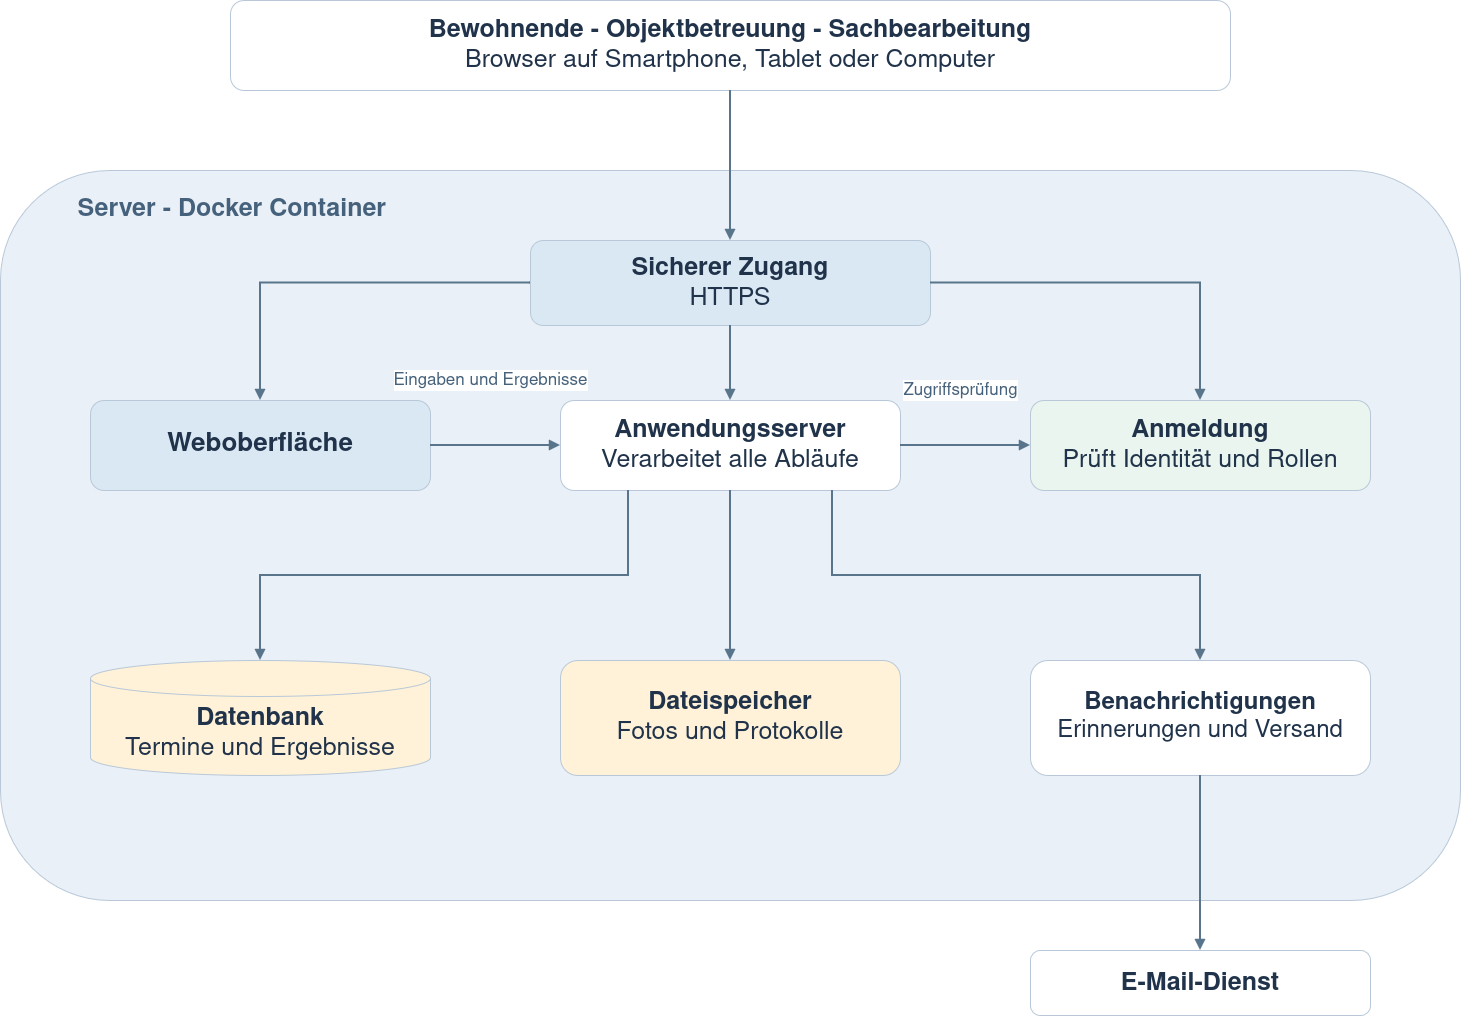

The diagram above was exported from draw.io. Its source (the exported page's mxGraphModel, read from the mxfile embedded in the PNG):
<mxGraphModel dx="1882" dy="2255" grid="1" gridSize="10" guides="1" tooltips="1" connect="1" arrows="1" fold="1" page="1" pageScale="1" pageWidth="1600" pageHeight="1200" math="0" shadow="0">
  <root>
    <mxCell id="0" />
    <mxCell id="1" parent="0" />
    <mxCell id="2" parent="1" style="rounded=1;whiteSpace=wrap;html=1;fillColor=#ffffff;strokeColor=#b8c8d8;fontColor=#20334a;fontFamily=Helvetica;fontSize=25;spacing=15;" value="&lt;b&gt;Bewohnende - Objektbetreuung - Sachbearbeitung&lt;/b&gt;&lt;br&gt;Browser auf Smartphone, Tablet oder Computer" vertex="1">
      <mxGeometry height="90" width="1000" x="300" y="160" as="geometry" />
    </mxCell>
    <mxCell id="3" parent="1" style="rounded=1;whiteSpace=wrap;html=1;fillColor=#eaf0f7;strokeColor=#b8c8d8;fontSize=25;fontColor=#45617b;verticalAlign=top;align=left;spacingTop=18;spacingLeft=20;fontStyle=1;" value="&amp;nbsp; &amp;nbsp; &amp;nbsp; &amp;nbsp; Server - Docker Container" vertex="1">
      <mxGeometry height="730" width="1460" x="70" y="330" as="geometry" />
    </mxCell>
    <mxCell id="4" parent="1" style="rounded=1;whiteSpace=wrap;html=1;fillColor=#d9e8f3;strokeColor=#b8c8d8;fontColor=#20334a;fontFamily=Helvetica;fontSize=25;spacing=15;" value="&lt;b&gt;Sicherer Zugang&lt;/b&gt;&lt;br&gt;HTTPS" vertex="1">
      <mxGeometry height="85" width="400" x="600" y="400" as="geometry" />
    </mxCell>
    <mxCell id="5" edge="1" parent="1" source="2" style="edgeStyle=orthogonalEdgeStyle;rounded=0;orthogonalLoop=1;jettySize=auto;html=1;endArrow=block;endFill=1;strokeColor=#59758c;strokeWidth=2;fontSize=17;fontColor=#45617b;labelBackgroundColor=#ffffff;" target="4" value="">
      <mxGeometry relative="1" as="geometry" />
    </mxCell>
    <mxCell id="6" parent="1" style="rounded=1;whiteSpace=wrap;html=1;fillColor=#d9e8f3;strokeColor=#b8c8d8;fontColor=#20334a;fontFamily=Helvetica;fontSize=26;spacing=15;" value="&lt;b&gt;Weboberfläche&lt;/b&gt;" vertex="1">
      <mxGeometry height="90" width="340" x="160" y="560" as="geometry" />
    </mxCell>
    <mxCell id="7" parent="1" style="rounded=1;whiteSpace=wrap;html=1;fillColor=#ffffff;strokeColor=#b8c8d8;fontColor=#20334a;fontFamily=Helvetica;fontSize=25;spacing=15;" value="&lt;b&gt;Anwendungsserver&lt;/b&gt;&lt;br&gt;Verarbeitet alle Abläufe" vertex="1">
      <mxGeometry height="90" width="340" x="630" y="560" as="geometry" />
    </mxCell>
    <mxCell id="8" parent="1" style="rounded=1;whiteSpace=wrap;html=1;fillColor=#e9f5ee;strokeColor=#b8c8d8;fontColor=#20334a;fontFamily=Helvetica;fontSize=25;spacing=15;" value="&lt;b&gt;Anmeldung&lt;/b&gt;&lt;br&gt;Prüft Identität und Rollen" vertex="1">
      <mxGeometry height="90" width="340" x="1100" y="560" as="geometry" />
    </mxCell>
    <mxCell id="9" edge="1" parent="1" source="4" style="edgeStyle=orthogonalEdgeStyle;rounded=0;orthogonalLoop=1;jettySize=auto;html=1;endArrow=block;endFill=1;strokeColor=#59758c;strokeWidth=2;fontSize=17;fontColor=#45617b;labelBackgroundColor=#ffffff;exitX=0;exitY=0.5;entryX=0.5;entryY=0;" target="6" value="">
      <mxGeometry relative="1" as="geometry" />
    </mxCell>
    <mxCell id="10" edge="1" parent="1" source="4" style="edgeStyle=orthogonalEdgeStyle;rounded=0;orthogonalLoop=1;jettySize=auto;html=1;endArrow=block;endFill=1;strokeColor=#59758c;strokeWidth=2;fontSize=17;fontColor=#45617b;labelBackgroundColor=#ffffff;exitX=0.5;exitY=1;entryX=0.5;entryY=0;" target="7" value="">
      <mxGeometry relative="1" as="geometry" />
    </mxCell>
    <mxCell id="11" edge="1" parent="1" source="4" style="edgeStyle=orthogonalEdgeStyle;rounded=0;orthogonalLoop=1;jettySize=auto;html=1;endArrow=block;endFill=1;strokeColor=#59758c;strokeWidth=2;fontSize=17;fontColor=#45617b;labelBackgroundColor=#ffffff;exitX=1;exitY=0.5;entryX=0.5;entryY=0;" target="8" value="">
      <mxGeometry relative="1" as="geometry" />
    </mxCell>
    <mxCell id="12" edge="1" parent="1" source="6" style="edgeStyle=orthogonalEdgeStyle;rounded=0;orthogonalLoop=1;jettySize=auto;html=1;endArrow=block;endFill=1;strokeColor=#59758c;strokeWidth=2;fontSize=17;fontColor=#45617b;labelBackgroundColor=#ffffff;exitX=1;exitY=0.5;entryX=0;entryY=0.5;" target="7" value="Eingaben und Ergebnisse">
      <mxGeometry relative="1" x="-0.0769" y="65" as="geometry">
        <mxPoint as="offset" />
      </mxGeometry>
    </mxCell>
    <mxCell id="13" edge="1" parent="1" source="7" style="edgeStyle=orthogonalEdgeStyle;rounded=0;orthogonalLoop=1;jettySize=auto;html=1;endArrow=block;endFill=1;strokeColor=#59758c;strokeWidth=2;fontSize=17;fontColor=#45617b;labelBackgroundColor=#ffffff;exitX=1;exitY=0.5;entryX=0;entryY=0.5;" target="8" value="Zugriffsprüfung">
      <mxGeometry relative="1" x="-0.0769" y="55" as="geometry">
        <mxPoint as="offset" />
      </mxGeometry>
    </mxCell>
    <mxCell id="14" parent="1" style="rounded=1;whiteSpace=wrap;html=1;fillColor=#fff2d8;strokeColor=#b8c8d8;fontColor=#20334a;fontFamily=Helvetica;fontSize=25;spacing=15;shape=cylinder3;boundedLbl=1;backgroundOutline=1;size=18;" value="&lt;b&gt;Datenbank&lt;/b&gt;&lt;br&gt;Termine und Ergebnisse" vertex="1">
      <mxGeometry height="115" width="340" x="160" y="820" as="geometry" />
    </mxCell>
    <mxCell id="15" parent="1" style="rounded=1;whiteSpace=wrap;html=1;fillColor=#fff2d8;strokeColor=#b8c8d8;fontColor=#20334a;fontFamily=Helvetica;fontSize=25;spacing=15;" value="&lt;b&gt;Dateispeicher&lt;/b&gt;&lt;br&gt;Fotos und Protokolle" vertex="1">
      <mxGeometry height="115" width="340" x="630" y="820" as="geometry" />
    </mxCell>
    <mxCell id="16" parent="1" style="rounded=1;whiteSpace=wrap;html=1;fillColor=#ffffff;strokeColor=#b8c8d8;fontColor=#20334a;fontFamily=Helvetica;fontSize=24;spacing=15;" value="&lt;b&gt;Benachrichtigungen&lt;/b&gt;&lt;br&gt;Erinnerungen und Versand" vertex="1">
      <mxGeometry height="115" width="340" x="1100" y="820" as="geometry" />
    </mxCell>
    <mxCell id="17" edge="1" parent="1" source="7" style="edgeStyle=orthogonalEdgeStyle;rounded=0;orthogonalLoop=1;jettySize=auto;html=1;endArrow=block;endFill=1;strokeColor=#59758c;strokeWidth=2;fontSize=17;fontColor=#45617b;labelBackgroundColor=#ffffff;exitX=0.2;exitY=1;entryX=0.5;entryY=0;" target="14" value="">
      <mxGeometry relative="1" as="geometry" />
    </mxCell>
    <mxCell id="18" edge="1" parent="1" source="7" style="edgeStyle=orthogonalEdgeStyle;rounded=0;orthogonalLoop=1;jettySize=auto;html=1;endArrow=block;endFill=1;strokeColor=#59758c;strokeWidth=2;fontSize=17;fontColor=#45617b;labelBackgroundColor=#ffffff;exitX=0.5;exitY=1;entryX=0.5;entryY=0;" target="15" value="">
      <mxGeometry relative="1" as="geometry" />
    </mxCell>
    <mxCell id="19" edge="1" parent="1" source="7" style="edgeStyle=orthogonalEdgeStyle;rounded=0;orthogonalLoop=1;jettySize=auto;html=1;endArrow=block;endFill=1;strokeColor=#59758c;strokeWidth=2;fontSize=17;fontColor=#45617b;labelBackgroundColor=#ffffff;exitX=0.8;exitY=1;entryX=0.5;entryY=0;" target="16" value="">
      <mxGeometry relative="1" as="geometry" />
    </mxCell>
    <mxCell id="20" parent="1" style="rounded=1;whiteSpace=wrap;html=1;fillColor=#ffffff;strokeColor=#b8c8d8;fontColor=#20334a;fontFamily=Helvetica;fontSize=25;spacing=15;" value="&lt;b&gt;E-Mail-Dienst&lt;/b&gt;" vertex="1">
      <mxGeometry height="65" width="340" x="1100" y="1110" as="geometry" />
    </mxCell>
    <mxCell id="21" edge="1" parent="1" source="16" style="edgeStyle=orthogonalEdgeStyle;rounded=0;orthogonalLoop=1;jettySize=auto;html=1;endArrow=block;endFill=1;strokeColor=#59758c;strokeWidth=2;fontSize=17;fontColor=#45617b;labelBackgroundColor=#ffffff;" target="20" value="">
      <mxGeometry relative="1" as="geometry" />
    </mxCell>
  </root>
</mxGraphModel>